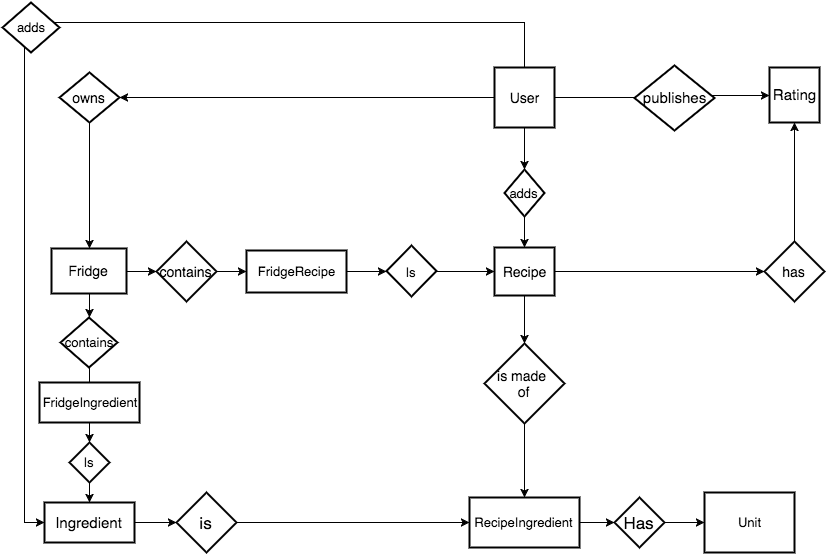

The diagram above was exported from draw.io. Its source (the exported page's mxGraphModel, read from the mxfile embedded in the PNG):
<mxGraphModel dx="1194" dy="796" grid="1" gridSize="10" guides="1" tooltips="1" connect="1" arrows="1" fold="1" page="0" pageScale="1" pageWidth="826" pageHeight="1169" background="#ffffff" math="0" shadow="0">
  <root>
    <mxCell id="0" style=";html=1;" />
    <mxCell id="1" style=";html=1;" parent="0" />
    <mxCell id="75" value="" style="edgeStyle=orthogonalEdgeStyle;rounded=0;comic=0;html=1;entryX=0;entryY=0.5;jettySize=auto;orthogonalLoop=1;fontSize=14;" parent="1" source="61" target="64" edge="1">
      <mxGeometry relative="1" as="geometry" />
    </mxCell>
    <mxCell id="79" value="" style="edgeStyle=orthogonalEdgeStyle;rounded=0;comic=0;html=1;jettySize=auto;orthogonalLoop=1;fontSize=14;" parent="1" source="61" target="67" edge="1">
      <mxGeometry relative="1" as="geometry" />
    </mxCell>
    <mxCell id="119" style="edgeStyle=orthogonalEdgeStyle;rounded=0;comic=0;html=1;entryX=0.5;entryY=0;jettySize=auto;orthogonalLoop=1;fontSize=13;" parent="1" source="61" target="118" edge="1">
      <mxGeometry relative="1" as="geometry" />
    </mxCell>
    <mxCell id="121" style="edgeStyle=orthogonalEdgeStyle;rounded=0;comic=0;html=1;entryX=0;entryY=0.5;jettySize=auto;orthogonalLoop=1;fontSize=13;" parent="1" source="61" target="63" edge="1">
      <mxGeometry relative="1" as="geometry">
        <Array as="points">
          <mxPoint x="268" y="20" />
          <mxPoint x="-232" y="20" />
          <mxPoint x="-232" y="520" />
        </Array>
      </mxGeometry>
    </mxCell>
    <mxCell id="61" value="User" style="strokeWidth=2;whiteSpace=wrap;html=1;align=center;fontSize=14;" parent="1" vertex="1">
      <mxGeometry x="238" y="65" width="60" height="60" as="geometry" />
    </mxCell>
    <mxCell id="130" style="edgeStyle=orthogonalEdgeStyle;rounded=0;comic=0;html=1;entryX=0;entryY=0.5;jettySize=auto;orthogonalLoop=1;fontSize=13;" parent="1" source="63" target="126" edge="1">
      <mxGeometry relative="1" as="geometry" />
    </mxCell>
    <mxCell id="63" value="Ingredient" style="strokeWidth=2;whiteSpace=wrap;html=1;align=center;fontSize=15;" parent="1" vertex="1">
      <mxGeometry x="-212" y="500" width="90" height="40" as="geometry" />
    </mxCell>
    <mxCell id="64" value="Rating" style="strokeWidth=2;whiteSpace=wrap;html=1;align=center;fontSize=15;" parent="1" vertex="1">
      <mxGeometry x="513" y="65" width="50" height="55" as="geometry" />
    </mxCell>
    <mxCell id="72" value="" style="edgeStyle=orthogonalEdgeStyle;rounded=0;comic=0;html=1;entryX=0.5;entryY=0;jettySize=auto;orthogonalLoop=1;fontSize=14;" parent="1" source="144" target="63" edge="1">
      <mxGeometry relative="1" as="geometry" />
    </mxCell>
    <mxCell id="82" value="" style="edgeStyle=orthogonalEdgeStyle;rounded=0;comic=0;html=1;jettySize=auto;orthogonalLoop=1;fontSize=14;" parent="1" source="65" target="81" edge="1">
      <mxGeometry relative="1" as="geometry" />
    </mxCell>
    <mxCell id="65" value="Fridge" style="strokeWidth=2;whiteSpace=wrap;html=1;align=center;fontSize=14;" parent="1" vertex="1">
      <mxGeometry x="-205" y="246" width="75" height="45" as="geometry" />
    </mxCell>
    <mxCell id="80" value="" style="edgeStyle=orthogonalEdgeStyle;rounded=0;comic=0;html=1;entryX=0.5;entryY=0;jettySize=auto;orthogonalLoop=1;fontSize=14;" parent="1" source="67" target="65" edge="1">
      <mxGeometry relative="1" as="geometry" />
    </mxCell>
    <mxCell id="67" value="owns" style="shape=rhombus;strokeWidth=2;fontSize=14;perimeter=rhombusPerimeter;whiteSpace=wrap;html=1;align=center;" parent="1" vertex="1">
      <mxGeometry x="-197" y="70" width="60" height="50" as="geometry" />
    </mxCell>
    <mxCell id="76" value="publishes" style="shape=rhombus;strokeWidth=2;fontSize=15;perimeter=rhombusPerimeter;whiteSpace=wrap;html=1;align=center;" parent="1" vertex="1">
      <mxGeometry x="378" y="63" width="80" height="65" as="geometry" />
    </mxCell>
    <mxCell id="88" value="" style="edgeStyle=orthogonalEdgeStyle;rounded=0;comic=0;html=1;entryX=0;entryY=0.5;jettySize=auto;orthogonalLoop=1;fontSize=14;" parent="1" source="77" target="87" edge="1">
      <mxGeometry relative="1" as="geometry" />
    </mxCell>
    <mxCell id="77" value="Recipe" style="strokeWidth=2;whiteSpace=wrap;html=1;align=center;fontSize=14;" parent="1" vertex="1">
      <mxGeometry x="238" y="245" width="60" height="48" as="geometry" />
    </mxCell>
    <mxCell id="78" value="" style="edgeStyle=orthogonalEdgeStyle;rounded=0;comic=0;html=1;exitX=1;exitY=0;entryX=1;entryY=0;jettySize=auto;orthogonalLoop=1;fontSize=14;" parent="1" source="67" target="67" edge="1">
      <mxGeometry relative="1" as="geometry" />
    </mxCell>
    <mxCell id="136" style="edgeStyle=orthogonalEdgeStyle;rounded=0;comic=0;html=1;jettySize=auto;orthogonalLoop=1;fontSize=13;" parent="1" source="81" target="135" edge="1">
      <mxGeometry relative="1" as="geometry" />
    </mxCell>
    <mxCell id="81" value="contains" style="shape=rhombus;strokeWidth=2;fontSize=14;perimeter=rhombusPerimeter;whiteSpace=wrap;html=1;align=center;" parent="1" vertex="1">
      <mxGeometry x="-100" y="239" width="60" height="60" as="geometry" />
    </mxCell>
    <mxCell id="89" value="" style="edgeStyle=orthogonalEdgeStyle;rounded=0;comic=0;html=1;jettySize=auto;orthogonalLoop=1;fontSize=14;" parent="1" source="87" target="64" edge="1">
      <mxGeometry relative="1" as="geometry" />
    </mxCell>
    <mxCell id="87" value="has" style="shape=rhombus;strokeWidth=2;fontSize=14;perimeter=rhombusPerimeter;whiteSpace=wrap;html=1;align=center;" parent="1" vertex="1">
      <mxGeometry x="508" y="239" width="60" height="60" as="geometry" />
    </mxCell>
    <mxCell id="147" style="edgeStyle=orthogonalEdgeStyle;rounded=0;comic=0;html=1;entryX=0.5;entryY=0;jettySize=auto;orthogonalLoop=1;fontSize=13;" parent="1" source="73" target="143" edge="1">
      <mxGeometry relative="1" as="geometry" />
    </mxCell>
    <mxCell id="73" value="contains" style="shape=rhombus;strokeWidth=2;fontSize=13;perimeter=rhombusPerimeter;whiteSpace=wrap;html=1;align=center;" parent="1" vertex="1">
      <mxGeometry x="-196" y="315" width="57" height="50" as="geometry" />
    </mxCell>
    <mxCell id="115" value="" style="edgeStyle=orthogonalEdgeStyle;rounded=0;comic=0;html=1;entryX=0.5;entryY=0;jettySize=auto;orthogonalLoop=1;fontSize=14;" parent="1" source="65" target="73" edge="1">
      <mxGeometry relative="1" as="geometry">
        <mxPoint x="-50" y="353" as="sourcePoint" />
        <mxPoint x="-50" y="540" as="targetPoint" />
      </mxGeometry>
    </mxCell>
    <mxCell id="120" style="edgeStyle=orthogonalEdgeStyle;rounded=0;comic=0;html=1;entryX=0.5;entryY=0;jettySize=auto;orthogonalLoop=1;fontSize=13;" parent="1" source="118" target="77" edge="1">
      <mxGeometry relative="1" as="geometry" />
    </mxCell>
    <mxCell id="118" value="adds" style="shape=rhombus;strokeWidth=2;fontSize=13;perimeter=rhombusPerimeter;whiteSpace=wrap;html=1;align=center;" parent="1" vertex="1">
      <mxGeometry x="248" y="167" width="40" height="47" as="geometry" />
    </mxCell>
    <mxCell id="122" value="adds" style="shape=rhombus;strokeWidth=2;fontSize=13;perimeter=rhombusPerimeter;whiteSpace=wrap;html=1;align=center;" parent="1" vertex="1">
      <mxGeometry x="-254" width="57" height="50" as="geometry" />
    </mxCell>
    <mxCell id="125" style="edgeStyle=orthogonalEdgeStyle;rounded=0;comic=0;html=1;entryX=0.5;entryY=0;jettySize=auto;orthogonalLoop=1;fontSize=13;" parent="1" source="111" target="124" edge="1">
      <mxGeometry relative="1" as="geometry" />
    </mxCell>
    <mxCell id="111" value="is made&amp;nbsp;&lt;div&gt;of&lt;/div&gt;" style="shape=rhombus;strokeWidth=2;fontSize=14;perimeter=rhombusPerimeter;whiteSpace=wrap;html=1;align=center;" parent="1" vertex="1">
      <mxGeometry x="228" y="341" width="80" height="80" as="geometry" />
    </mxCell>
    <mxCell id="123" value="" style="edgeStyle=orthogonalEdgeStyle;rounded=0;comic=0;html=1;jettySize=auto;orthogonalLoop=1;fontSize=14;" parent="1" source="77" target="111" edge="1">
      <mxGeometry relative="1" as="geometry">
        <mxPoint x="268" y="381" as="targetPoint" />
        <mxPoint x="268" y="293" as="sourcePoint" />
      </mxGeometry>
    </mxCell>
    <mxCell id="134" style="edgeStyle=orthogonalEdgeStyle;rounded=0;comic=0;html=1;entryX=0;entryY=0.5;jettySize=auto;orthogonalLoop=1;fontSize=13;" parent="1" source="124" target="132" edge="1">
      <mxGeometry relative="1" as="geometry" />
    </mxCell>
    <mxCell id="124" value="RecipeIngredient" style="strokeWidth=2;whiteSpace=wrap;html=1;align=center;fontSize=13;" parent="1" vertex="1">
      <mxGeometry x="213" y="495" width="110" height="50" as="geometry" />
    </mxCell>
    <mxCell id="128" style="edgeStyle=orthogonalEdgeStyle;rounded=0;comic=0;html=1;entryX=0;entryY=0.5;jettySize=auto;orthogonalLoop=1;fontSize=13;" parent="1" source="126" target="124" edge="1">
      <mxGeometry relative="1" as="geometry" />
    </mxCell>
    <mxCell id="126" value="is" style="shape=rhombus;strokeWidth=2;fontSize=17;perimeter=rhombusPerimeter;whiteSpace=wrap;html=1;align=center;" parent="1" vertex="1">
      <mxGeometry x="-80" y="490" width="60" height="60" as="geometry" />
    </mxCell>
    <mxCell id="131" value="Unit" style="strokeWidth=2;whiteSpace=wrap;html=1;align=center;fontSize=13;" parent="1" vertex="1">
      <mxGeometry x="448" y="490" width="90" height="60" as="geometry" />
    </mxCell>
    <mxCell id="133" style="edgeStyle=orthogonalEdgeStyle;rounded=0;comic=0;html=1;entryX=0;entryY=0.5;jettySize=auto;orthogonalLoop=1;fontSize=13;" parent="1" source="132" target="131" edge="1">
      <mxGeometry relative="1" as="geometry" />
    </mxCell>
    <mxCell id="132" value="Has" style="shape=rhombus;strokeWidth=2;fontSize=17;perimeter=rhombusPerimeter;whiteSpace=wrap;html=1;align=center;" parent="1" vertex="1">
      <mxGeometry x="358" y="495" width="50" height="50" as="geometry" />
    </mxCell>
    <mxCell id="142" style="edgeStyle=orthogonalEdgeStyle;rounded=0;comic=0;html=1;entryX=0;entryY=0.5;jettySize=auto;orthogonalLoop=1;fontSize=13;" parent="1" source="135" target="138" edge="1">
      <mxGeometry relative="1" as="geometry" />
    </mxCell>
    <mxCell id="135" value="FridgeRecipe" style="strokeWidth=2;whiteSpace=wrap;html=1;align=center;fontSize=13;" parent="1" vertex="1">
      <mxGeometry x="-10" y="248" width="100" height="42" as="geometry" />
    </mxCell>
    <mxCell id="141" style="edgeStyle=orthogonalEdgeStyle;rounded=0;comic=0;html=1;jettySize=auto;orthogonalLoop=1;fontSize=13;" parent="1" source="138" target="77" edge="1">
      <mxGeometry relative="1" as="geometry" />
    </mxCell>
    <mxCell id="138" value="&lt;font style=&quot;font-size: 13px&quot;&gt;Is&lt;/font&gt;" style="shape=rhombus;strokeWidth=2;fontSize=17;perimeter=rhombusPerimeter;whiteSpace=wrap;html=1;align=center;" parent="1" vertex="1">
      <mxGeometry x="130" y="243" width="50" height="51" as="geometry" />
    </mxCell>
    <mxCell id="148" style="edgeStyle=orthogonalEdgeStyle;rounded=0;comic=0;html=1;entryX=0.5;entryY=0;jettySize=auto;orthogonalLoop=1;fontSize=13;" parent="1" source="143" target="144" edge="1">
      <mxGeometry relative="1" as="geometry" />
    </mxCell>
    <mxCell id="143" value="FridgeIngredient" style="strokeWidth=2;whiteSpace=wrap;html=1;align=center;fontSize=13;" parent="1" vertex="1">
      <mxGeometry x="-217" y="380" width="100" height="40" as="geometry" />
    </mxCell>
    <mxCell id="144" value="Is" style="shape=rhombus;strokeWidth=2;fontSize=13;perimeter=rhombusPerimeter;whiteSpace=wrap;html=1;align=center;" parent="1" vertex="1">
      <mxGeometry x="-187" y="440" width="40" height="40" as="geometry" />
    </mxCell>
    <mxCell id="146" style="edgeStyle=orthogonalEdgeStyle;rounded=0;comic=0;html=1;exitX=0.5;exitY=0;entryX=0.5;entryY=0;jettySize=auto;orthogonalLoop=1;fontSize=13;" parent="1" source="143" target="143" edge="1">
      <mxGeometry relative="1" as="geometry" />
    </mxCell>
  </root>
</mxGraphModel>